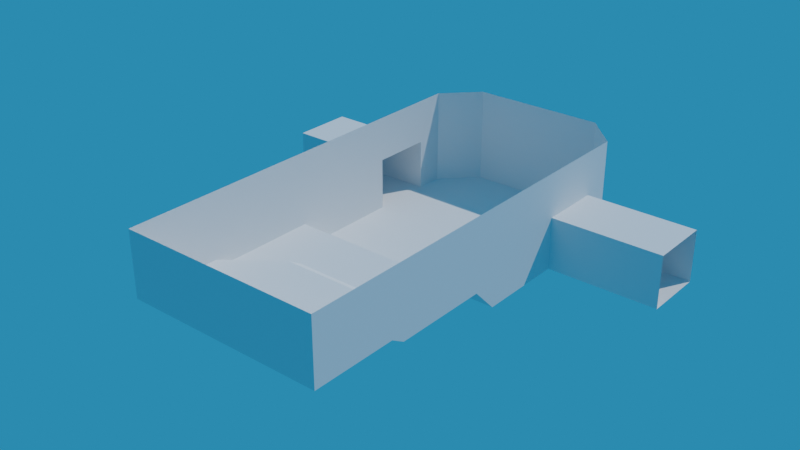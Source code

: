 # Source: SceneBlockout.blend  (saved by Blender 2.82.6; exported with 4.5.12 LTS)
import bpy
from mathutils import Matrix  # noqa: F401  (used for matrix-valued properties, if any)

bpy.ops.wm.read_factory_settings(use_empty=True)
scene = bpy.context.scene
scene.name = 'Scene'

# ---- collections
col_collection = bpy.data.collections.new('Collection'); scene.collection.children.link(col_collection)

# ---- materials (node trees are filled in below, after node groups)
mat_material_001 = bpy.data.materials.new('Material.001')
mat_material_001.use_transparent_shadow = False

# ---- material node trees
mat_material_001.use_nodes = True; mat_material_001.node_tree.nodes.clear()
_N = mat_material_001.node_tree.nodes; _L = mat_material_001.node_tree.links
n0 = _N.new('ShaderNodeOutputMaterial'); n0.name = 'Material Output'; n0.location = (300, 300)
n1 = _N.new('ShaderNodeBsdfPrincipled'); n1.name = 'Principled BSDF'; n1.location = (10, 300)
n1.distribution = 'GGX'
n1.subsurface_method = 'BURLEY'
n1.inputs[2].default_value = 1.0
n1.inputs[3].default_value = 1.45
n1.inputs[27].default_value = (0.0, 0.0, 0.0, 1.0)
n1.inputs[28].default_value = 1.0
_L.new(n1.outputs[0], n0.inputs[0])
n0.is_active_output = True

# ---- world
world_world = bpy.data.worlds.new('World'); scene.world = world_world
world_world.use_nodes = True; world_world.node_tree.nodes.clear()
_N = world_world.node_tree.nodes; _L = world_world.node_tree.links
n0 = _N.new('ShaderNodeOutputWorld'); n0.name = 'World Output'; n0.location = (300, 300)
n1 = _N.new('ShaderNodeBackground'); n1.name = 'Background'; n1.location = (10, 300)
n1.inputs[0].default_value = (0.02197, 0.2264, 0.477, 1.0)
_L.new(n1.outputs[0], n0.inputs[0])
n0.is_active_output = True
world_world.color = (0.05088, 0.05088, 0.05088)
world_world.use_sun_shadow = False
world_world.sun_shadow_jitter_overblur = 0.0

# ---- lights
light_sun = bpy.data.lights.new('Sun', 'SUN')
light_sun.transmission_factor = 0.0
light_sun.energy = 2.0
light_sun.shadow_soft_size = 0.125
light_sun.shadow_cascade_max_distance = 2500.0

# ---- meshes
me_cube_001 = bpy.data.meshes.new('Cube.001')
me_cube_001.from_pydata([(-0.356, -1.0, -1.0), (-1.0, -0.356, -1.0), (-1.0, -0.356, 0.6696), (-0.356, -1.0, 0.6696), (-1.0, 0.356, -1.0), (-0.356, 1.0, -1.0), (-0.356, 1.0, 0.6696), (-1.0, 0.356, 0.6696), (1.0, -0.356, -1.0), (0.356, -1.0, -1.0), (0.356, -1.0, 0.6696), (1.0, -0.356, 0.6696), (0.356, 1.0, -1.0), (1.0, 0.356, -1.0), (1.0, 0.356, 0.6696), (0.356, 1.0, 0.6696)], [], [(9, 10, 3, 0), (13, 14, 11, 8), (14, 15, 6, 7, 2, 3, 10, 11), (1, 2, 7, 4), (5, 6, 15, 12), (0, 3, 2, 1), (6, 5, 4, 7), (14, 13, 12, 15), (10, 9, 8, 11), (4, 5, 12, 13, 8, 9, 0, 1)])
_uv = me_cube_001.uv_layers.new(name='UVMap')
_uv.uv.foreach_set('vector', [0.375, 0.8305, 0.625, 0.8305, 0.625, 0.9195, 0.375, 0.9195, 0.375, 0.5805, 0.625, 0.5805, 0.625, 0.6695, 0.375, 0.6695, 0.625, 0.5805, 0.7055, 0.5, 0.7945, 0.5, 0.875, 0.5805, 0.875, 0.6695, 0.7945, 0.75, 0.7055, 0.75, 0.625, 0.6695, 0.375, 0.0805, 0.625, 0.0805, 0.625, 0.1695, 0.375, 0.1695, 0.375, 0.3305, 0.625, 0.3305, 0.625, 0.4195, 0.375, 0.4195, 0.375, 0.9195, 0.625, 0.9195, 0.625, 1.0, 0.375, 1.0, 0.625, 0.3305, 0.375, 0.3305, 0.375, 0.1695, 0.625, 0.1695, 0.625, 0.5805, 0.375, 0.5805, 0.375, 0.4195, 0.625, 0.4195, 0.625, 0.8305, 0.375, 0.8305, 0.375, 0.6695, 0.625, 0.6695, 0.125, 0.5805, 0.2055, 0.5, 0.2945, 0.5, 0.375, 0.5805, 0.375, 0.6695, 0.2945, 0.75, 0.2055, 0.75, 0.125, 0.6695])
me_cube_001.use_remesh_fix_poles = True
me_cube_001.use_remesh_preserve_attributes = False
me_cube_001.use_mirror_vertex_groups = False
me_cube_001.update()
me_cube_002 = bpy.data.meshes.new('Cube.002')
me_cube_002.from_pydata([(1.61, -1.0, -1.0), (1.61, -1.0, 13.48), (1.61, 0.3855, -1.0), (1.61, 0.3855, 13.48), (1.61, 0.6089, -3.709), (1.61, 0.688, 13.48), (0.7931, 1.0, -1.0), (0.7931, -1.0, -1.0), (0.7931, -1.0, 13.48), (0.7931, 1.223, -3.709), (0.7931, 5.935, 5.376), (0.7931, 5.935, -11.82), (1.61, 3.956, 5.376), (1.61, 4.946, 5.376), (1.61, 4.946, -11.82), (1.61, 3.956, -11.82), (0.7931, 3.956, -11.82), (0.7931, 4.946, -11.82), (3.392, 3.956, 5.376), (3.392, 4.946, 5.376), (3.392, 4.946, -11.82), (3.392, 3.956, -11.82), (1.61, 0.3855, 20.21), (1.61, -1.0, 20.21), (0.7931, 5.935, 20.21), (1.61, 4.946, 20.21), (1.61, 0.688, 20.21), (0.7931, -1.0, 20.21), (1.61, 3.956, 20.21), (0.0, 1.0, -1.0), (0.0, -1.0, -1.0), (0.0, -1.0, 13.48), (0.0, 1.223, -3.709), (0.0, 5.935, 5.376), (0.0, 5.935, -11.82), (0.0, 3.956, -11.82), (0.0, 4.946, -11.82), (0.0, -1.0, 20.21), (0.0, 5.935, 20.21), (1.61, 2.148, -3.709), (1.61, 2.148, 13.48), (0.7931, 2.148, -3.709), (1.61, 2.148, 20.21), (0.0, 2.148, -3.709), (1.61, 2.537, 5.376), (0.7931, 2.537, -11.82), (1.61, 2.537, 20.21), (0.0, 2.537, -11.82), (1.61, 2.537, -11.82), (1.078, 5.935, 5.376), (1.61, 5.403, 5.376), (1.078, 5.935, -11.82), (1.61, 5.403, -11.82), (1.61, 5.403, 20.21), (1.078, 5.935, 20.21)], [], [(2, 3, 1, 0), (6, 2, 0, 7), (13, 50, 53, 25), (3, 2, 4, 5), (10, 49, 51, 11), (33, 10, 11, 34), (30, 29, 6, 7), (0, 1, 8, 7), (2, 6, 9, 4), (48, 45, 16, 15), (15, 16, 17, 14), (44, 48, 15, 12), (12, 15, 21, 18), (15, 14, 20, 21), (13, 14, 52, 50), (14, 13, 19, 20), (1, 3, 22, 23), (8, 1, 23, 27), (3, 5, 26, 22), (14, 17, 11, 51, 52), (31, 8, 27, 37), (44, 12, 28, 46), (13, 12, 28, 25), (13, 19, 18, 12), (10, 33, 38, 24), (16, 35, 36, 17), (45, 47, 35, 16), (6, 29, 32, 9), (7, 8, 31, 30), (17, 36, 34, 11), (9, 32, 43, 41), (5, 40, 42, 26), (5, 4, 39, 40), (4, 9, 41, 39), (41, 43, 47, 45), (40, 44, 46, 42), (40, 39, 48, 44), (39, 41, 45, 48), (50, 52, 51, 49), (53, 50, 49, 54), (49, 10, 24, 54)])
_uv = me_cube_002.uv_layers.new(name='UVMap')
_uv.uv.foreach_set('vector', [0.375, 0.5, 0.625, 0.5, 0.625, 0.75, 0.375, 0.75, 0.2917, 0.5, 0.375, 0.5, 0.375, 0.75, 0.2917, 0.75, 0.625, 0.5, 0.625, 0.5, 0.625, 0.5, 0.625, 0.5, 0.625, 0.5, 0.375, 0.5, 0.375, 0.5, 0.625, 0.5, 0.7083, 0.5, 0.6793, 0.5, 0.3207, 0.5, 0.2917, 0.5, 0.75, 0.5, 0.7083, 0.5, 0.2917, 0.5, 0.25, 0.5, 0.375, 0.875, 0.25, 0.5, 0.2917, 0.5, 0.2917, 0.75, 0.375, 0.75, 0.625, 0.75, 0.625, 0.8333, 0.375, 0.8333, 0.375, 0.5, 0.2917, 0.5, 0.2917, 0.5, 0.375, 0.5, 0.375, 0.5, 0.2917, 0.5, 0.2917, 0.5, 0.375, 0.5, 0.375, 0.5, 0.2917, 0.5, 0.2917, 0.5, 0.375, 0.5, 0.625, 0.5, 0.375, 0.5, 0.375, 0.5, 0.625, 0.5, 0.625, 0.5, 0.375, 0.5, 0.375, 0.5, 0.625, 0.5, 0.375, 0.5, 0.375, 0.5, 0.375, 0.5, 0.375, 0.5, 0.625, 0.5, 0.375, 0.5, 0.375, 0.5, 0.625, 0.5, 0.375, 0.5, 0.625, 0.5, 0.625, 0.5, 0.375, 0.5, 0.625, 0.75, 0.625, 0.5, 0.625, 0.5, 0.625, 0.75, 0.625, 0.8333, 0.625, 0.75, 0.625, 0.75, 0.625, 0.8333, 0.625, 0.5, 0.625, 0.5, 0.625, 0.5, 0.625, 0.5, 0.375, 0.5, 0.2917, 0.5, 0.2917, 0.5, 0.3207, 0.5, 0.375, 0.5, 0.625, 0.875, 0.625, 0.8333, 0.625, 0.8333, 0.625, 0.875, 0.625, 0.5, 0.625, 0.5, 0.625, 0.5, 0.625, 0.5, 0.0, 0.0, 0.0, 0.0, 0.0, 0.0, 0.0, 0.0, 0.625, 0.5, 0.625, 0.5, 0.625, 0.5, 0.625, 0.5, 0.7083, 0.5, 0.75, 0.5, 0.75, 0.5, 0.7083, 0.5, 0.2917, 0.5, 0.25, 0.5, 0.25, 0.5, 0.2917, 0.5, 0.2917, 0.5, 0.25, 0.5, 0.25, 0.5, 0.2917, 0.5, 0.2917, 0.5, 0.25, 0.5, 0.25, 0.5, 0.2917, 0.5, 0.375, 0.8333, 0.625, 0.8333, 0.625, 0.875, 0.375, 0.875, 0.2917, 0.5, 0.25, 0.5, 0.25, 0.5, 0.2917, 0.5, 0.2917, 0.5, 0.25, 0.5, 0.25, 0.5, 0.2917, 0.5, 0.625, 0.5, 0.625, 0.5, 0.625, 0.5, 0.625, 0.5, 0.625, 0.5, 0.375, 0.5, 0.375, 0.5, 0.625, 0.5, 0.375, 0.5, 0.2917, 0.5, 0.2917, 0.5, 0.375, 0.5, 0.2917, 0.5, 0.25, 0.5, 0.25, 0.5, 0.2917, 0.5, 0.625, 0.5, 0.625, 0.5, 0.625, 0.5, 0.625, 0.5, 0.625, 0.5, 0.375, 0.5, 0.375, 0.5, 0.625, 0.5, 0.375, 0.5, 0.2917, 0.5, 0.2917, 0.5, 0.375, 0.5, 0.625, 0.5, 0.375, 0.5, 0.3207, 0.5, 0.6793, 0.5, 0.625, 0.5, 0.625, 0.5, 0.6793, 0.5, 0.6793, 0.5, 0.6793, 0.5, 0.7083, 0.5, 0.7083, 0.5, 0.6793, 0.5])
me_cube_002.materials.append(mat_material_001)
me_cube_002.use_remesh_fix_poles = True
me_cube_002.use_remesh_preserve_attributes = False
me_cube_002.use_mirror_vertex_groups = False
me_cube_002.update()
me_cube_004 = bpy.data.meshes.new('Cube.004')
me_cube_004.from_pydata([(-1.0, -0.2215, -11.93), (-1.0, -0.2215, 11.93), (-1.0, 0.2215, -11.93), (-1.0, 0.2215, 11.93), (1.0, -0.2215, -11.93), (1.0, -0.2215, 11.93), (1.0, 0.2215, -11.93), (1.0, 0.2215, 11.93), (-1.0, -0.2215, 13.27), (-1.0, 0.2215, 13.27), (1.0, 0.2215, 13.27), (1.0, -0.2215, 13.27), (-3.139, -0.2215, 10.42), (-3.139, 0.2215, 10.42), (3.139, 0.2215, 10.42), (3.139, -0.2215, 10.42), (-3.139, -0.2215, 11.76), (-3.139, 0.2215, 11.76), (3.139, 0.2215, 11.76), (3.139, -0.2215, 11.76), (-1.0, -0.2215, 20.88), (-1.0, 0.2215, 20.88), (1.0, 0.2215, 20.88), (1.0, -0.2215, 20.88), (-1.0, 0.4085, 11.93), (1.0, 0.4085, 11.93), (1.0, -0.4085, 11.93), (-1.0, -0.4085, 11.93), (-1.0, 0.4085, 13.27), (1.0, 0.4085, 13.27), (1.0, -0.4085, 13.27), (-1.0, -0.4085, 13.27), (-3.139, 0.4085, 10.42), (-3.139, 0.4085, 11.76), (3.139, 0.4085, 11.76), (3.139, 0.4085, 10.42), (3.139, -0.4085, 11.76), (3.139, -0.4085, 10.42), (-3.139, -0.4085, 10.42), (-3.139, -0.4085, 11.76)], [], [(0, 1, 3, 2), (2, 3, 7, 6), (6, 7, 5, 4), (4, 5, 1, 0), (2, 6, 4, 0), (16, 12, 38, 39), (11, 10, 22, 23), (12, 1, 27, 38), (15, 19, 36, 37), (1, 5, 26, 27), (15, 14, 18, 19), (13, 12, 16, 17), (10, 11, 19, 18), (8, 9, 17, 16), (8, 16, 39, 31), (5, 7, 14, 15), (18, 14, 35, 34), (3, 1, 12, 13), (22, 21, 20, 23), (9, 8, 20, 21), (8, 11, 23, 20), (10, 9, 21, 22), (25, 24, 28, 29), (28, 24, 32, 33), (30, 26, 37, 36), (27, 26, 30, 31), (27, 31, 39, 38), (25, 29, 34, 35), (7, 3, 24, 25), (14, 7, 25, 35), (9, 10, 29, 28), (5, 15, 37, 26), (19, 11, 30, 36), (11, 8, 31, 30), (3, 13, 32, 24), (17, 9, 28, 33), (13, 17, 33, 32), (10, 18, 34, 29)])
_uv = me_cube_004.uv_layers.new(name='UVMap')
_uv.uv.foreach_set('vector', [0.375, 0.0, 0.625, 0.0, 0.625, 0.25, 0.375, 0.25, 0.375, 0.25, 0.625, 0.25, 0.625, 0.5, 0.375, 0.5, 0.375, 0.5, 0.625, 0.5, 0.625, 0.75, 0.375, 0.75, 0.375, 0.75, 0.625, 0.75, 0.625, 1.0, 0.375, 1.0, 0.125, 0.5, 0.375, 0.5, 0.375, 0.75, 0.125, 0.75, 0.625, 0.0, 0.625, 0.0, 0.625, 0.0, 0.625, 0.0, 0.625, 0.75, 0.625, 0.5, 0.625, 0.5, 0.625, 0.75, 0.625, 0.0, 0.625, 0.0, 0.625, 0.0, 0.625, 0.0, 0.625, 0.75, 0.625, 0.75, 0.625, 0.75, 0.625, 0.75, 0.625, 1.0, 0.625, 0.75, 0.625, 0.75, 0.625, 1.0, 0.625, 0.75, 0.625, 0.5, 0.625, 0.5, 0.625, 0.75, 0.625, 0.25, 0.625, 0.0, 0.625, 0.0, 0.625, 0.25, 0.625, 0.5, 0.625, 0.75, 0.625, 0.75, 0.625, 0.5, 0.875, 0.75, 0.875, 0.5, 0.875, 0.5, 0.875, 0.75, 0.875, 0.75, 0.875, 0.75, 0.875, 0.75, 0.875, 0.75, 0.625, 0.75, 0.625, 0.5, 0.625, 0.5, 0.625, 0.75, 0.625, 0.5, 0.625, 0.5, 0.625, 0.5, 0.625, 0.5, 0.625, 0.25, 0.625, 0.0, 0.625, 0.0, 0.625, 0.25, 0.625, 0.5, 0.875, 0.5, 0.875, 0.75, 0.625, 0.75, 0.875, 0.5, 0.875, 0.75, 0.875, 0.75, 0.875, 0.5, 0.625, 1.0, 0.625, 0.75, 0.625, 0.75, 0.625, 1.0, 0.625, 0.5, 0.625, 0.25, 0.625, 0.25, 0.625, 0.5, 0.625, 0.5, 0.625, 0.25, 0.625, 0.25, 0.625, 0.5, 0.625, 0.25, 0.625, 0.25, 0.625, 0.25, 0.625, 0.25, 0.625, 0.75, 0.625, 0.75, 0.625, 0.75, 0.625, 0.75, 0.625, 1.0, 0.625, 0.75, 0.625, 0.75, 0.625, 1.0, 0.625, 1.0, 0.625, 1.0, 0.625, 1.0, 0.625, 1.0, 0.625, 0.5, 0.625, 0.5, 0.625, 0.5, 0.625, 0.5, 0.625, 0.5, 0.625, 0.25, 0.625, 0.25, 0.625, 0.5, 0.625, 0.5, 0.625, 0.5, 0.625, 0.5, 0.625, 0.5, 0.625, 0.25, 0.625, 0.5, 0.625, 0.5, 0.625, 0.25, 0.625, 0.75, 0.625, 0.75, 0.625, 0.75, 0.625, 0.75, 0.625, 0.75, 0.625, 0.75, 0.625, 0.75, 0.625, 0.75, 0.625, 0.75, 0.625, 1.0, 0.625, 1.0, 0.625, 0.75, 0.625, 0.25, 0.625, 0.25, 0.625, 0.25, 0.625, 0.25, 0.875, 0.5, 0.875, 0.5, 0.875, 0.5, 0.875, 0.5, 0.625, 0.25, 0.625, 0.25, 0.625, 0.25, 0.625, 0.25, 0.625, 0.5, 0.625, 0.5, 0.625, 0.5, 0.625, 0.5])
me_cube_004.use_remesh_fix_poles = True
me_cube_004.use_remesh_preserve_attributes = False
me_cube_004.use_mirror_vertex_groups = False
me_cube_004.update()
me_cube_005 = bpy.data.meshes.new('Cube.005')
me_cube_005.from_pydata([(-6.642, -1.598, -1.918), (-5.146, -1.598, 1.918), (-6.642, 1.598, -1.918), (-5.146, 1.598, 1.918), (6.642, -1.598, -1.918), (5.146, -1.598, 1.918), (6.642, 1.598, -1.918), (5.146, 1.598, 1.918)], [], [(0, 1, 3, 2), (2, 3, 7, 6), (6, 7, 5, 4), (4, 5, 1, 0), (2, 6, 4, 0), (7, 3, 1, 5)])
_uv = me_cube_005.uv_layers.new(name='UVMap')
_uv.uv.foreach_set('vector', [0.375, 0.0, 0.625, 0.0, 0.625, 0.25, 0.375, 0.25, 0.375, 0.25, 0.625, 0.25, 0.625, 0.5, 0.375, 0.5, 0.375, 0.5, 0.625, 0.5, 0.625, 0.75, 0.375, 0.75, 0.375, 0.75, 0.625, 0.75, 0.625, 1.0, 0.375, 1.0, 0.125, 0.5, 0.375, 0.5, 0.375, 0.75, 0.125, 0.75, 0.625, 0.5, 0.875, 0.5, 0.875, 0.75, 0.625, 0.75])
me_cube_005.use_remesh_fix_poles = True
me_cube_005.use_remesh_preserve_attributes = False
me_cube_005.use_mirror_vertex_groups = False
me_cube_005.update()

# ---- objects
ob_cube = bpy.data.objects.new('Cube', me_cube_001)
ob_cube_001 = bpy.data.objects.new('Cube.001', me_cube_002)
ob_sun = bpy.data.objects.new('Sun', light_sun)
ob_cube_002 = bpy.data.objects.new('Cube.002', me_cube_004)
ob_cube_003 = bpy.data.objects.new('Cube.003', me_cube_005)

# ---- transforms, parenting, visibility, modifiers, constraints
ob_cube.location = (0.0, -69.64, -10.91)
ob_cube.scale = (31.23, 31.23, 2.695)
ob_cube.lineart.crease_threshold = 0.0
ob_cube_001.location = (0.0, -42.91, -8.224)
ob_cube_001.scale = (109.4, 109.4, 5.353)
ob_cube_001.lineart.crease_threshold = 0.0
_m = ob_cube_001.modifiers.new('Mirror', 'MIRROR')
_m.use_clip = True
ob_sun.location = (118.9, 845.9, 326.6)
ob_sun.rotation_euler = (-0.7057, 0.04974, -0.4163)
ob_sun.lineart.crease_threshold = 0.0
ob_cube_002.parent = ob_cube
ob_cube_002.matrix_parent_inverse = Matrix(((0.03202, -0.0, -0.0, -0.0), (-0.0, 0.03202, 0.0, 1.374), (-0.0, -0.0, 0.3711, 4.05), (-0.0, 0.0, -0.0, 1.0)))
ob_cube_002.location = (-0.216, -42.66, 4.518)
ob_cube_002.lineart.crease_threshold = 0.0
ob_cube_003.parent = ob_cube
ob_cube_003.matrix_parent_inverse = Matrix(((0.03202, -0.0, -0.0, -0.0), (-0.0, 0.03202, 0.0, 1.374), (-0.0, -0.0, 0.3711, 4.05), (-0.0, 0.0, -0.0, 1.0)))
ob_cube_003.location = (0.0, -42.88, -7.428)
ob_cube_003.lineart.crease_threshold = 0.0

# ---- collection membership
col_collection.objects.link(ob_cube)
col_collection.objects.link(ob_cube_001)
col_collection.objects.link(ob_sun)
col_collection.objects.link(ob_cube_002)
col_collection.objects.link(ob_cube_003)

# ---- scene / render settings (as saved in the file)
scene.frame_start = 1; scene.frame_end = 250; scene.frame_set(2)
scene.render.engine = 'BLENDER_EEVEE_NEXT'
scene.cycles.use_denoising = False
scene.cycles.samples = 128
scene.cycles.sampling_pattern = 'TABULATED_SOBOL'
scene.cycles.use_adaptive_sampling = False
scene.cycles.use_light_tree = False
scene.eevee.taa_samples = 123
scene.eevee.use_gtao = True
scene.eevee.gtao_quality = 0.0
scene.eevee.gtao_distance = 300.0
scene.eevee.fast_gi_quality = 0.0
scene.view_settings.view_transform = 'Filmic'
bpy.context.view_layer.update()

# ---- added for rendering (the .blend has no active camera): camera
cam_auto = bpy.data.cameras.new('AutoCamera')
cam_auto.lens = 50.0
cam_auto.sensor_width = 36.0
cam_auto.clip_end = 17452.8
ob_auto_camera = bpy.data.objects.new('AutoCamera', cam_auto)
scene.collection.objects.link(ob_auto_camera)
ob_auto_camera.location = (994.468, -966.385, 809.823)
ob_auto_camera.rotation_euler = (1.09748, -7.21219e-08, 0.694738)
scene.camera = ob_auto_camera
bpy.context.view_layer.update()
